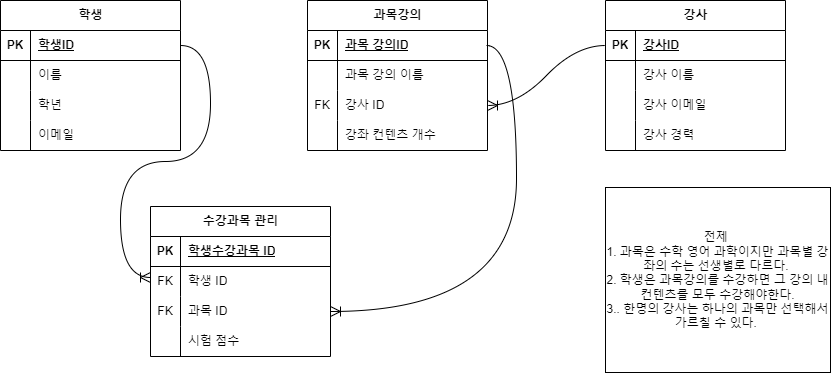

The diagram above was exported from draw.io. Its source (the exported page's mxGraphModel, read from the mxfile embedded in the PNG):
<mxGraphModel dx="1450" dy="972" grid="0" gridSize="10" guides="1" tooltips="1" connect="1" arrows="1" fold="1" page="0" pageScale="1" pageWidth="827" pageHeight="1169" background="#ffffff" math="0" shadow="0">
  <root>
    <mxCell id="Kvfgkvzg6vKo0Y88fjR1-0" />
    <mxCell id="Kvfgkvzg6vKo0Y88fjR1-1" parent="Kvfgkvzg6vKo0Y88fjR1-0" />
    <mxCell id="MQFbPMx1pOQ35MmR8V9K-0" value="학생" style="shape=table;startSize=30;container=1;collapsible=1;childLayout=tableLayout;fixedRows=1;rowLines=0;fontStyle=1;align=center;resizeLast=1;html=1;" vertex="1" parent="Kvfgkvzg6vKo0Y88fjR1-1">
      <mxGeometry x="-153" y="-227" width="180" height="150" as="geometry" />
    </mxCell>
    <mxCell id="MQFbPMx1pOQ35MmR8V9K-1" value="" style="shape=tableRow;horizontal=0;startSize=0;swimlaneHead=0;swimlaneBody=0;fillColor=none;collapsible=0;dropTarget=0;points=[[0,0.5],[1,0.5]];portConstraint=eastwest;top=0;left=0;right=0;bottom=1;" vertex="1" parent="MQFbPMx1pOQ35MmR8V9K-0">
      <mxGeometry y="30" width="180" height="30" as="geometry" />
    </mxCell>
    <mxCell id="MQFbPMx1pOQ35MmR8V9K-2" value="PK" style="shape=partialRectangle;connectable=0;fillColor=none;top=0;left=0;bottom=0;right=0;fontStyle=1;overflow=hidden;whiteSpace=wrap;html=1;" vertex="1" parent="MQFbPMx1pOQ35MmR8V9K-1">
      <mxGeometry width="30" height="30" as="geometry">
        <mxRectangle width="30" height="30" as="alternateBounds" />
      </mxGeometry>
    </mxCell>
    <mxCell id="MQFbPMx1pOQ35MmR8V9K-3" value="학생ID" style="shape=partialRectangle;connectable=0;fillColor=none;top=0;left=0;bottom=0;right=0;align=left;spacingLeft=6;fontStyle=5;overflow=hidden;whiteSpace=wrap;html=1;" vertex="1" parent="MQFbPMx1pOQ35MmR8V9K-1">
      <mxGeometry x="30" width="150" height="30" as="geometry">
        <mxRectangle width="150" height="30" as="alternateBounds" />
      </mxGeometry>
    </mxCell>
    <mxCell id="MQFbPMx1pOQ35MmR8V9K-4" value="" style="shape=tableRow;horizontal=0;startSize=0;swimlaneHead=0;swimlaneBody=0;fillColor=none;collapsible=0;dropTarget=0;points=[[0,0.5],[1,0.5]];portConstraint=eastwest;top=0;left=0;right=0;bottom=0;" vertex="1" parent="MQFbPMx1pOQ35MmR8V9K-0">
      <mxGeometry y="60" width="180" height="30" as="geometry" />
    </mxCell>
    <mxCell id="MQFbPMx1pOQ35MmR8V9K-5" value="" style="shape=partialRectangle;connectable=0;fillColor=none;top=0;left=0;bottom=0;right=0;editable=1;overflow=hidden;whiteSpace=wrap;html=1;" vertex="1" parent="MQFbPMx1pOQ35MmR8V9K-4">
      <mxGeometry width="30" height="30" as="geometry">
        <mxRectangle width="30" height="30" as="alternateBounds" />
      </mxGeometry>
    </mxCell>
    <mxCell id="MQFbPMx1pOQ35MmR8V9K-6" value="이름&lt;span style=&quot;white-space: pre;&quot;&gt;&#09;&lt;/span&gt;" style="shape=partialRectangle;connectable=0;fillColor=none;top=0;left=0;bottom=0;right=0;align=left;spacingLeft=6;overflow=hidden;whiteSpace=wrap;html=1;" vertex="1" parent="MQFbPMx1pOQ35MmR8V9K-4">
      <mxGeometry x="30" width="150" height="30" as="geometry">
        <mxRectangle width="150" height="30" as="alternateBounds" />
      </mxGeometry>
    </mxCell>
    <mxCell id="MQFbPMx1pOQ35MmR8V9K-7" value="" style="shape=tableRow;horizontal=0;startSize=0;swimlaneHead=0;swimlaneBody=0;fillColor=none;collapsible=0;dropTarget=0;points=[[0,0.5],[1,0.5]];portConstraint=eastwest;top=0;left=0;right=0;bottom=0;" vertex="1" parent="MQFbPMx1pOQ35MmR8V9K-0">
      <mxGeometry y="90" width="180" height="30" as="geometry" />
    </mxCell>
    <mxCell id="MQFbPMx1pOQ35MmR8V9K-8" value="" style="shape=partialRectangle;connectable=0;fillColor=none;top=0;left=0;bottom=0;right=0;editable=1;overflow=hidden;whiteSpace=wrap;html=1;" vertex="1" parent="MQFbPMx1pOQ35MmR8V9K-7">
      <mxGeometry width="30" height="30" as="geometry">
        <mxRectangle width="30" height="30" as="alternateBounds" />
      </mxGeometry>
    </mxCell>
    <mxCell id="MQFbPMx1pOQ35MmR8V9K-9" value="학년" style="shape=partialRectangle;connectable=0;fillColor=none;top=0;left=0;bottom=0;right=0;align=left;spacingLeft=6;overflow=hidden;whiteSpace=wrap;html=1;" vertex="1" parent="MQFbPMx1pOQ35MmR8V9K-7">
      <mxGeometry x="30" width="150" height="30" as="geometry">
        <mxRectangle width="150" height="30" as="alternateBounds" />
      </mxGeometry>
    </mxCell>
    <mxCell id="MQFbPMx1pOQ35MmR8V9K-10" value="" style="shape=tableRow;horizontal=0;startSize=0;swimlaneHead=0;swimlaneBody=0;fillColor=none;collapsible=0;dropTarget=0;points=[[0,0.5],[1,0.5]];portConstraint=eastwest;top=0;left=0;right=0;bottom=0;" vertex="1" parent="MQFbPMx1pOQ35MmR8V9K-0">
      <mxGeometry y="120" width="180" height="30" as="geometry" />
    </mxCell>
    <mxCell id="MQFbPMx1pOQ35MmR8V9K-11" value="" style="shape=partialRectangle;connectable=0;fillColor=none;top=0;left=0;bottom=0;right=0;editable=1;overflow=hidden;whiteSpace=wrap;html=1;" vertex="1" parent="MQFbPMx1pOQ35MmR8V9K-10">
      <mxGeometry width="30" height="30" as="geometry">
        <mxRectangle width="30" height="30" as="alternateBounds" />
      </mxGeometry>
    </mxCell>
    <mxCell id="MQFbPMx1pOQ35MmR8V9K-12" value="이메일" style="shape=partialRectangle;connectable=0;fillColor=none;top=0;left=0;bottom=0;right=0;align=left;spacingLeft=6;overflow=hidden;whiteSpace=wrap;html=1;" vertex="1" parent="MQFbPMx1pOQ35MmR8V9K-10">
      <mxGeometry x="30" width="150" height="30" as="geometry">
        <mxRectangle width="150" height="30" as="alternateBounds" />
      </mxGeometry>
    </mxCell>
    <mxCell id="MQFbPMx1pOQ35MmR8V9K-26" value="과목강의" style="shape=table;startSize=30;container=1;collapsible=1;childLayout=tableLayout;fixedRows=1;rowLines=0;fontStyle=1;align=center;resizeLast=1;html=1;" vertex="1" parent="Kvfgkvzg6vKo0Y88fjR1-1">
      <mxGeometry x="154" y="-227" width="180" height="150" as="geometry" />
    </mxCell>
    <mxCell id="MQFbPMx1pOQ35MmR8V9K-27" value="" style="shape=tableRow;horizontal=0;startSize=0;swimlaneHead=0;swimlaneBody=0;fillColor=none;collapsible=0;dropTarget=0;points=[[0,0.5],[1,0.5]];portConstraint=eastwest;top=0;left=0;right=0;bottom=1;" vertex="1" parent="MQFbPMx1pOQ35MmR8V9K-26">
      <mxGeometry y="30" width="180" height="30" as="geometry" />
    </mxCell>
    <mxCell id="MQFbPMx1pOQ35MmR8V9K-28" value="PK" style="shape=partialRectangle;connectable=0;fillColor=none;top=0;left=0;bottom=0;right=0;fontStyle=1;overflow=hidden;whiteSpace=wrap;html=1;" vertex="1" parent="MQFbPMx1pOQ35MmR8V9K-27">
      <mxGeometry width="30" height="30" as="geometry">
        <mxRectangle width="30" height="30" as="alternateBounds" />
      </mxGeometry>
    </mxCell>
    <mxCell id="MQFbPMx1pOQ35MmR8V9K-29" value="과목 강의ID" style="shape=partialRectangle;connectable=0;fillColor=none;top=0;left=0;bottom=0;right=0;align=left;spacingLeft=6;fontStyle=5;overflow=hidden;whiteSpace=wrap;html=1;" vertex="1" parent="MQFbPMx1pOQ35MmR8V9K-27">
      <mxGeometry x="30" width="150" height="30" as="geometry">
        <mxRectangle width="150" height="30" as="alternateBounds" />
      </mxGeometry>
    </mxCell>
    <mxCell id="MQFbPMx1pOQ35MmR8V9K-30" value="" style="shape=tableRow;horizontal=0;startSize=0;swimlaneHead=0;swimlaneBody=0;fillColor=none;collapsible=0;dropTarget=0;points=[[0,0.5],[1,0.5]];portConstraint=eastwest;top=0;left=0;right=0;bottom=0;" vertex="1" parent="MQFbPMx1pOQ35MmR8V9K-26">
      <mxGeometry y="60" width="180" height="30" as="geometry" />
    </mxCell>
    <mxCell id="MQFbPMx1pOQ35MmR8V9K-31" value="" style="shape=partialRectangle;connectable=0;fillColor=none;top=0;left=0;bottom=0;right=0;editable=1;overflow=hidden;whiteSpace=wrap;html=1;" vertex="1" parent="MQFbPMx1pOQ35MmR8V9K-30">
      <mxGeometry width="30" height="30" as="geometry">
        <mxRectangle width="30" height="30" as="alternateBounds" />
      </mxGeometry>
    </mxCell>
    <mxCell id="MQFbPMx1pOQ35MmR8V9K-32" value="과목 강의 이름&amp;nbsp;" style="shape=partialRectangle;connectable=0;fillColor=none;top=0;left=0;bottom=0;right=0;align=left;spacingLeft=6;overflow=hidden;whiteSpace=wrap;html=1;" vertex="1" parent="MQFbPMx1pOQ35MmR8V9K-30">
      <mxGeometry x="30" width="150" height="30" as="geometry">
        <mxRectangle width="150" height="30" as="alternateBounds" />
      </mxGeometry>
    </mxCell>
    <mxCell id="MQFbPMx1pOQ35MmR8V9K-33" value="" style="shape=tableRow;horizontal=0;startSize=0;swimlaneHead=0;swimlaneBody=0;fillColor=none;collapsible=0;dropTarget=0;points=[[0,0.5],[1,0.5]];portConstraint=eastwest;top=0;left=0;right=0;bottom=0;" vertex="1" parent="MQFbPMx1pOQ35MmR8V9K-26">
      <mxGeometry y="90" width="180" height="30" as="geometry" />
    </mxCell>
    <mxCell id="MQFbPMx1pOQ35MmR8V9K-34" value="FK" style="shape=partialRectangle;connectable=0;fillColor=none;top=0;left=0;bottom=0;right=0;editable=1;overflow=hidden;whiteSpace=wrap;html=1;" vertex="1" parent="MQFbPMx1pOQ35MmR8V9K-33">
      <mxGeometry width="30" height="30" as="geometry">
        <mxRectangle width="30" height="30" as="alternateBounds" />
      </mxGeometry>
    </mxCell>
    <mxCell id="MQFbPMx1pOQ35MmR8V9K-35" value="강사 ID" style="shape=partialRectangle;connectable=0;fillColor=none;top=0;left=0;bottom=0;right=0;align=left;spacingLeft=6;overflow=hidden;whiteSpace=wrap;html=1;" vertex="1" parent="MQFbPMx1pOQ35MmR8V9K-33">
      <mxGeometry x="30" width="150" height="30" as="geometry">
        <mxRectangle width="150" height="30" as="alternateBounds" />
      </mxGeometry>
    </mxCell>
    <mxCell id="MQFbPMx1pOQ35MmR8V9K-36" value="" style="shape=tableRow;horizontal=0;startSize=0;swimlaneHead=0;swimlaneBody=0;fillColor=none;collapsible=0;dropTarget=0;points=[[0,0.5],[1,0.5]];portConstraint=eastwest;top=0;left=0;right=0;bottom=0;" vertex="1" parent="MQFbPMx1pOQ35MmR8V9K-26">
      <mxGeometry y="120" width="180" height="30" as="geometry" />
    </mxCell>
    <mxCell id="MQFbPMx1pOQ35MmR8V9K-37" value="" style="shape=partialRectangle;connectable=0;fillColor=none;top=0;left=0;bottom=0;right=0;editable=1;overflow=hidden;whiteSpace=wrap;html=1;" vertex="1" parent="MQFbPMx1pOQ35MmR8V9K-36">
      <mxGeometry width="30" height="30" as="geometry">
        <mxRectangle width="30" height="30" as="alternateBounds" />
      </mxGeometry>
    </mxCell>
    <mxCell id="MQFbPMx1pOQ35MmR8V9K-38" value="강좌 컨텐츠 개수&amp;nbsp;" style="shape=partialRectangle;connectable=0;fillColor=none;top=0;left=0;bottom=0;right=0;align=left;spacingLeft=6;overflow=hidden;whiteSpace=wrap;html=1;" vertex="1" parent="MQFbPMx1pOQ35MmR8V9K-36">
      <mxGeometry x="30" width="150" height="30" as="geometry">
        <mxRectangle width="150" height="30" as="alternateBounds" />
      </mxGeometry>
    </mxCell>
    <mxCell id="MQFbPMx1pOQ35MmR8V9K-39" value="강사" style="shape=table;startSize=30;container=1;collapsible=1;childLayout=tableLayout;fixedRows=1;rowLines=0;fontStyle=1;align=center;resizeLast=1;html=1;" vertex="1" parent="Kvfgkvzg6vKo0Y88fjR1-1">
      <mxGeometry x="452" y="-227" width="180" height="150" as="geometry" />
    </mxCell>
    <mxCell id="MQFbPMx1pOQ35MmR8V9K-40" value="" style="shape=tableRow;horizontal=0;startSize=0;swimlaneHead=0;swimlaneBody=0;fillColor=none;collapsible=0;dropTarget=0;points=[[0,0.5],[1,0.5]];portConstraint=eastwest;top=0;left=0;right=0;bottom=1;" vertex="1" parent="MQFbPMx1pOQ35MmR8V9K-39">
      <mxGeometry y="30" width="180" height="30" as="geometry" />
    </mxCell>
    <mxCell id="MQFbPMx1pOQ35MmR8V9K-41" value="PK" style="shape=partialRectangle;connectable=0;fillColor=none;top=0;left=0;bottom=0;right=0;fontStyle=1;overflow=hidden;whiteSpace=wrap;html=1;" vertex="1" parent="MQFbPMx1pOQ35MmR8V9K-40">
      <mxGeometry width="30" height="30" as="geometry">
        <mxRectangle width="30" height="30" as="alternateBounds" />
      </mxGeometry>
    </mxCell>
    <mxCell id="MQFbPMx1pOQ35MmR8V9K-42" value="강사ID" style="shape=partialRectangle;connectable=0;fillColor=none;top=0;left=0;bottom=0;right=0;align=left;spacingLeft=6;fontStyle=5;overflow=hidden;whiteSpace=wrap;html=1;" vertex="1" parent="MQFbPMx1pOQ35MmR8V9K-40">
      <mxGeometry x="30" width="150" height="30" as="geometry">
        <mxRectangle width="150" height="30" as="alternateBounds" />
      </mxGeometry>
    </mxCell>
    <mxCell id="MQFbPMx1pOQ35MmR8V9K-43" value="" style="shape=tableRow;horizontal=0;startSize=0;swimlaneHead=0;swimlaneBody=0;fillColor=none;collapsible=0;dropTarget=0;points=[[0,0.5],[1,0.5]];portConstraint=eastwest;top=0;left=0;right=0;bottom=0;" vertex="1" parent="MQFbPMx1pOQ35MmR8V9K-39">
      <mxGeometry y="60" width="180" height="30" as="geometry" />
    </mxCell>
    <mxCell id="MQFbPMx1pOQ35MmR8V9K-44" value="" style="shape=partialRectangle;connectable=0;fillColor=none;top=0;left=0;bottom=0;right=0;editable=1;overflow=hidden;whiteSpace=wrap;html=1;" vertex="1" parent="MQFbPMx1pOQ35MmR8V9K-43">
      <mxGeometry width="30" height="30" as="geometry">
        <mxRectangle width="30" height="30" as="alternateBounds" />
      </mxGeometry>
    </mxCell>
    <mxCell id="MQFbPMx1pOQ35MmR8V9K-45" value="강사 이름&amp;nbsp;" style="shape=partialRectangle;connectable=0;fillColor=none;top=0;left=0;bottom=0;right=0;align=left;spacingLeft=6;overflow=hidden;whiteSpace=wrap;html=1;" vertex="1" parent="MQFbPMx1pOQ35MmR8V9K-43">
      <mxGeometry x="30" width="150" height="30" as="geometry">
        <mxRectangle width="150" height="30" as="alternateBounds" />
      </mxGeometry>
    </mxCell>
    <mxCell id="MQFbPMx1pOQ35MmR8V9K-46" value="" style="shape=tableRow;horizontal=0;startSize=0;swimlaneHead=0;swimlaneBody=0;fillColor=none;collapsible=0;dropTarget=0;points=[[0,0.5],[1,0.5]];portConstraint=eastwest;top=0;left=0;right=0;bottom=0;" vertex="1" parent="MQFbPMx1pOQ35MmR8V9K-39">
      <mxGeometry y="90" width="180" height="30" as="geometry" />
    </mxCell>
    <mxCell id="MQFbPMx1pOQ35MmR8V9K-47" value="" style="shape=partialRectangle;connectable=0;fillColor=none;top=0;left=0;bottom=0;right=0;editable=1;overflow=hidden;whiteSpace=wrap;html=1;" vertex="1" parent="MQFbPMx1pOQ35MmR8V9K-46">
      <mxGeometry width="30" height="30" as="geometry">
        <mxRectangle width="30" height="30" as="alternateBounds" />
      </mxGeometry>
    </mxCell>
    <mxCell id="MQFbPMx1pOQ35MmR8V9K-48" value="강사 이메일&amp;nbsp;" style="shape=partialRectangle;connectable=0;fillColor=none;top=0;left=0;bottom=0;right=0;align=left;spacingLeft=6;overflow=hidden;whiteSpace=wrap;html=1;" vertex="1" parent="MQFbPMx1pOQ35MmR8V9K-46">
      <mxGeometry x="30" width="150" height="30" as="geometry">
        <mxRectangle width="150" height="30" as="alternateBounds" />
      </mxGeometry>
    </mxCell>
    <mxCell id="MQFbPMx1pOQ35MmR8V9K-49" value="" style="shape=tableRow;horizontal=0;startSize=0;swimlaneHead=0;swimlaneBody=0;fillColor=none;collapsible=0;dropTarget=0;points=[[0,0.5],[1,0.5]];portConstraint=eastwest;top=0;left=0;right=0;bottom=0;" vertex="1" parent="MQFbPMx1pOQ35MmR8V9K-39">
      <mxGeometry y="120" width="180" height="30" as="geometry" />
    </mxCell>
    <mxCell id="MQFbPMx1pOQ35MmR8V9K-50" value="" style="shape=partialRectangle;connectable=0;fillColor=none;top=0;left=0;bottom=0;right=0;editable=1;overflow=hidden;whiteSpace=wrap;html=1;" vertex="1" parent="MQFbPMx1pOQ35MmR8V9K-49">
      <mxGeometry width="30" height="30" as="geometry">
        <mxRectangle width="30" height="30" as="alternateBounds" />
      </mxGeometry>
    </mxCell>
    <mxCell id="MQFbPMx1pOQ35MmR8V9K-51" value="강사 경력&amp;nbsp;" style="shape=partialRectangle;connectable=0;fillColor=none;top=0;left=0;bottom=0;right=0;align=left;spacingLeft=6;overflow=hidden;whiteSpace=wrap;html=1;" vertex="1" parent="MQFbPMx1pOQ35MmR8V9K-49">
      <mxGeometry x="30" width="150" height="30" as="geometry">
        <mxRectangle width="150" height="30" as="alternateBounds" />
      </mxGeometry>
    </mxCell>
    <mxCell id="MQFbPMx1pOQ35MmR8V9K-52" value="수강과목 관리" style="shape=table;startSize=30;container=1;collapsible=1;childLayout=tableLayout;fixedRows=1;rowLines=0;fontStyle=1;align=center;resizeLast=1;html=1;" vertex="1" parent="Kvfgkvzg6vKo0Y88fjR1-1">
      <mxGeometry x="-3" y="-21" width="180" height="150" as="geometry" />
    </mxCell>
    <mxCell id="MQFbPMx1pOQ35MmR8V9K-53" value="" style="shape=tableRow;horizontal=0;startSize=0;swimlaneHead=0;swimlaneBody=0;fillColor=none;collapsible=0;dropTarget=0;points=[[0,0.5],[1,0.5]];portConstraint=eastwest;top=0;left=0;right=0;bottom=1;" vertex="1" parent="MQFbPMx1pOQ35MmR8V9K-52">
      <mxGeometry y="30" width="180" height="30" as="geometry" />
    </mxCell>
    <mxCell id="MQFbPMx1pOQ35MmR8V9K-54" value="PK" style="shape=partialRectangle;connectable=0;fillColor=none;top=0;left=0;bottom=0;right=0;fontStyle=1;overflow=hidden;whiteSpace=wrap;html=1;" vertex="1" parent="MQFbPMx1pOQ35MmR8V9K-53">
      <mxGeometry width="30" height="30" as="geometry">
        <mxRectangle width="30" height="30" as="alternateBounds" />
      </mxGeometry>
    </mxCell>
    <mxCell id="MQFbPMx1pOQ35MmR8V9K-55" value="학생수강과목 ID" style="shape=partialRectangle;connectable=0;fillColor=none;top=0;left=0;bottom=0;right=0;align=left;spacingLeft=6;fontStyle=5;overflow=hidden;whiteSpace=wrap;html=1;" vertex="1" parent="MQFbPMx1pOQ35MmR8V9K-53">
      <mxGeometry x="30" width="150" height="30" as="geometry">
        <mxRectangle width="150" height="30" as="alternateBounds" />
      </mxGeometry>
    </mxCell>
    <mxCell id="MQFbPMx1pOQ35MmR8V9K-56" value="" style="shape=tableRow;horizontal=0;startSize=0;swimlaneHead=0;swimlaneBody=0;fillColor=none;collapsible=0;dropTarget=0;points=[[0,0.5],[1,0.5]];portConstraint=eastwest;top=0;left=0;right=0;bottom=0;" vertex="1" parent="MQFbPMx1pOQ35MmR8V9K-52">
      <mxGeometry y="60" width="180" height="30" as="geometry" />
    </mxCell>
    <mxCell id="MQFbPMx1pOQ35MmR8V9K-57" value="FK" style="shape=partialRectangle;connectable=0;fillColor=none;top=0;left=0;bottom=0;right=0;editable=1;overflow=hidden;whiteSpace=wrap;html=1;" vertex="1" parent="MQFbPMx1pOQ35MmR8V9K-56">
      <mxGeometry width="30" height="30" as="geometry">
        <mxRectangle width="30" height="30" as="alternateBounds" />
      </mxGeometry>
    </mxCell>
    <mxCell id="MQFbPMx1pOQ35MmR8V9K-58" value="학생 ID" style="shape=partialRectangle;connectable=0;fillColor=none;top=0;left=0;bottom=0;right=0;align=left;spacingLeft=6;overflow=hidden;whiteSpace=wrap;html=1;" vertex="1" parent="MQFbPMx1pOQ35MmR8V9K-56">
      <mxGeometry x="30" width="150" height="30" as="geometry">
        <mxRectangle width="150" height="30" as="alternateBounds" />
      </mxGeometry>
    </mxCell>
    <mxCell id="MQFbPMx1pOQ35MmR8V9K-59" value="" style="shape=tableRow;horizontal=0;startSize=0;swimlaneHead=0;swimlaneBody=0;fillColor=none;collapsible=0;dropTarget=0;points=[[0,0.5],[1,0.5]];portConstraint=eastwest;top=0;left=0;right=0;bottom=0;" vertex="1" parent="MQFbPMx1pOQ35MmR8V9K-52">
      <mxGeometry y="90" width="180" height="30" as="geometry" />
    </mxCell>
    <mxCell id="MQFbPMx1pOQ35MmR8V9K-60" value="FK" style="shape=partialRectangle;connectable=0;fillColor=none;top=0;left=0;bottom=0;right=0;editable=1;overflow=hidden;whiteSpace=wrap;html=1;" vertex="1" parent="MQFbPMx1pOQ35MmR8V9K-59">
      <mxGeometry width="30" height="30" as="geometry">
        <mxRectangle width="30" height="30" as="alternateBounds" />
      </mxGeometry>
    </mxCell>
    <mxCell id="MQFbPMx1pOQ35MmR8V9K-61" value="과목 ID&amp;nbsp;" style="shape=partialRectangle;connectable=0;fillColor=none;top=0;left=0;bottom=0;right=0;align=left;spacingLeft=6;overflow=hidden;whiteSpace=wrap;html=1;" vertex="1" parent="MQFbPMx1pOQ35MmR8V9K-59">
      <mxGeometry x="30" width="150" height="30" as="geometry">
        <mxRectangle width="150" height="30" as="alternateBounds" />
      </mxGeometry>
    </mxCell>
    <mxCell id="MQFbPMx1pOQ35MmR8V9K-62" value="" style="shape=tableRow;horizontal=0;startSize=0;swimlaneHead=0;swimlaneBody=0;fillColor=none;collapsible=0;dropTarget=0;points=[[0,0.5],[1,0.5]];portConstraint=eastwest;top=0;left=0;right=0;bottom=0;" vertex="1" parent="MQFbPMx1pOQ35MmR8V9K-52">
      <mxGeometry y="120" width="180" height="30" as="geometry" />
    </mxCell>
    <mxCell id="MQFbPMx1pOQ35MmR8V9K-63" value="" style="shape=partialRectangle;connectable=0;fillColor=none;top=0;left=0;bottom=0;right=0;editable=1;overflow=hidden;whiteSpace=wrap;html=1;" vertex="1" parent="MQFbPMx1pOQ35MmR8V9K-62">
      <mxGeometry width="30" height="30" as="geometry">
        <mxRectangle width="30" height="30" as="alternateBounds" />
      </mxGeometry>
    </mxCell>
    <mxCell id="MQFbPMx1pOQ35MmR8V9K-64" value="시험 점수&amp;nbsp;" style="shape=partialRectangle;connectable=0;fillColor=none;top=0;left=0;bottom=0;right=0;align=left;spacingLeft=6;overflow=hidden;whiteSpace=wrap;html=1;" vertex="1" parent="MQFbPMx1pOQ35MmR8V9K-62">
      <mxGeometry x="30" width="150" height="30" as="geometry">
        <mxRectangle width="150" height="30" as="alternateBounds" />
      </mxGeometry>
    </mxCell>
    <mxCell id="MQFbPMx1pOQ35MmR8V9K-83" value="" style="edgeStyle=entityRelationEdgeStyle;fontSize=12;html=1;endArrow=ERoneToMany;rounded=0;startSize=8;endSize=8;curved=1;entryX=0;entryY=0.5;entryDx=0;entryDy=0;exitX=1;exitY=0.5;exitDx=0;exitDy=0;" edge="1" parent="Kvfgkvzg6vKo0Y88fjR1-1" source="MQFbPMx1pOQ35MmR8V9K-1">
      <mxGeometry width="100" height="100" relative="1" as="geometry">
        <mxPoint x="27" y="-156" as="sourcePoint" />
        <mxPoint x="-3" y="50" as="targetPoint" />
        <Array as="points">
          <mxPoint x="-358" y="57" />
          <mxPoint x="-302" y="1" />
          <mxPoint x="-252" y="101" />
          <mxPoint x="-257" y="21" />
          <mxPoint x="-292" y="3" />
        </Array>
      </mxGeometry>
    </mxCell>
    <mxCell id="MQFbPMx1pOQ35MmR8V9K-86" value="" style="edgeStyle=entityRelationEdgeStyle;fontSize=12;html=1;endArrow=ERoneToMany;rounded=0;startSize=8;endSize=8;curved=1;entryX=1;entryY=0.5;entryDx=0;entryDy=0;exitX=1;exitY=0.5;exitDx=0;exitDy=0;" edge="1" parent="Kvfgkvzg6vKo0Y88fjR1-1" target="MQFbPMx1pOQ35MmR8V9K-59">
      <mxGeometry width="100" height="100" relative="1" as="geometry">
        <mxPoint x="333" y="-182" as="sourcePoint" />
        <mxPoint x="303" y="50" as="targetPoint" />
        <Array as="points">
          <mxPoint x="-52" y="57" />
          <mxPoint x="4" y="1" />
          <mxPoint x="54" y="101" />
          <mxPoint x="49" y="21" />
          <mxPoint x="14" y="3" />
        </Array>
      </mxGeometry>
    </mxCell>
    <mxCell id="MQFbPMx1pOQ35MmR8V9K-87" value="" style="edgeStyle=entityRelationEdgeStyle;fontSize=12;html=1;endArrow=ERoneToMany;rounded=0;startSize=8;endSize=8;curved=1;entryX=1;entryY=0.5;entryDx=0;entryDy=0;exitX=0;exitY=0.5;exitDx=0;exitDy=0;" edge="1" parent="Kvfgkvzg6vKo0Y88fjR1-1" source="MQFbPMx1pOQ35MmR8V9K-40" target="MQFbPMx1pOQ35MmR8V9K-33">
      <mxGeometry width="100" height="100" relative="1" as="geometry">
        <mxPoint x="420" y="-181" as="sourcePoint" />
        <mxPoint x="264" y="85" as="targetPoint" />
        <Array as="points">
          <mxPoint x="35" y="58" />
          <mxPoint x="91" y="2" />
          <mxPoint x="141" y="102" />
          <mxPoint x="136" y="22" />
          <mxPoint x="101" y="4" />
        </Array>
      </mxGeometry>
    </mxCell>
    <mxCell id="MQFbPMx1pOQ35MmR8V9K-88" value="전제&amp;nbsp;&lt;div&gt;1. 과목은 수학 영어 과학이지만 과목별 강좌의 수는 선생별로 다르다.&amp;nbsp;&lt;br&gt;&lt;div&gt;2. 학생은 과목강의를 수강하면 그 강의 내 컨텐츠를 모두 수강해야한다.&lt;/div&gt;&lt;div&gt;3.. 한명의 강사는 하나의 과목만 선택해서 가르칠 수 있다.&amp;nbsp;&lt;/div&gt;&lt;/div&gt;" style="rounded=0;whiteSpace=wrap;html=1;" vertex="1" parent="Kvfgkvzg6vKo0Y88fjR1-1">
      <mxGeometry x="452" y="-40" width="225" height="185" as="geometry" />
    </mxCell>
  </root>
</mxGraphModel>